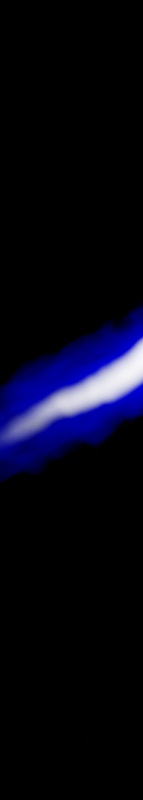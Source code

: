 # Source: ruckaos_copy.blend  (saved by Blender 4.0.36; exported with 4.5.12 LTS)
import bpy
from mathutils import Matrix  # noqa: F401  (used for matrix-valued properties, if any)

bpy.ops.wm.read_factory_settings(use_empty=True)
scene = bpy.context.scene
scene.name = 'Scene'

# ---- collections
col_collection = bpy.data.collections.new('Collection'); scene.collection.children.link(col_collection)

# ---- materials (node trees are filled in below, after node groups)
mat_material_003 = bpy.data.materials.new('Material.003')
mat_material_004 = bpy.data.materials.new('Material.004')
mat_material_002 = bpy.data.materials.new('Material.002')
mat_material_001 = bpy.data.materials.new('Material.001')

# ---- material node trees
mat_material_003.use_nodes = True; mat_material_003.node_tree.nodes.clear()
_N = mat_material_003.node_tree.nodes; _L = mat_material_003.node_tree.links
n0 = _N.new('ShaderNodeOutputMaterial'); n0.name = 'Material Output'; n0.location = (2205, 300)
n1 = _N.new('ShaderNodeTexCoord'); n1.name = 'Texture Coordinate'; n1.location = (-929, 242)
n2 = _N.new('ShaderNodeTexGradient'); n2.name = 'Gradient Texture'; n2.location = (-286, 219)
n2.gradient_type = 'SPHERICAL'
n3 = _N.new('ShaderNodeSeparateXYZ'); n3.name = 'Separate XYZ'; n3.location = (-703, 44)
n4 = _N.new('ShaderNodeValToRGB'); n4.name = 'ColorRamp'; n4.location = (-263, 30)
n4.width = 226
while len(n4.color_ramp.elements) > 1: n4.color_ramp.elements.remove(n4.color_ramp.elements[-1])
n4.color_ramp.elements[0].position = 0.0; n4.color_ramp.elements[0].color = (0.0, 0.0, 0.0, 1.0)
_e = n4.color_ramp.elements.new(0.6456); _e.color = (1.0, 1.0, 1.0, 1.0)
_e = n4.color_ramp.elements.new(1.0); _e.color = (0.0, 0.0, 0.0, 1.0)
n5 = _N.new('ShaderNodeMapRange'); n5.name = 'Map Range'; n5.location = (-483, 54)
n5.inputs[1].default_value = -1.0
n6 = _N.new('ShaderNodeMath'); n6.name = 'Math'; n6.location = (263, 212)
n6.operation = 'MULTIPLY'
n7 = _N.new('ShaderNodeVectorMath'); n7.name = 'Vector Math'; n7.location = (-506, 275)
n7.operation = 'MULTIPLY'
n7.inputs[1].default_value = (1.0, 0.0, 1.0)
n8 = _N.new('ShaderNodeVectorMath'); n8.name = 'Vector Math.001'; n8.location = (-702, -130)
n8.operation = 'MULTIPLY'
n8.inputs[1].default_value = (1.0, 1.0, 1.0)
n9 = _N.new('ShaderNodeMapRange'); n9.name = 'Map Range.001'; n9.location = (-262, -218)
n9.inputs[1].default_value = 0.3
n9.inputs[2].default_value = 0.7
n10 = _N.new('ShaderNodeMath'); n10.name = 'Math.002'; n10.location = (1363, 192)
n10.operation = 'MULTIPLY'
n10.inputs[1].default_value = 5.1
n11 = _N.new('ShaderNodeMath'); n11.name = 'Math.004'; n11.location = (-66, 242)
n11.operation = 'POWER'
n11.inputs[1].default_value = 2.5
n12 = _N.new('ShaderNodeVolumePrincipled'); n12.name = 'Principled Volume'; n12.location = (1803, 301)
n12.inputs[2].default_value = 0.0
n12.inputs[7].default_value = (0.0, 0.0, 1.0, 1.0)
n13 = _N.new('ShaderNodeMath'); n13.name = 'Math.006'; n13.location = (923, 183)
n13.operation = 'SUBTRACT'
n13.use_clamp = True
n13.inputs[1].default_value = 0.04
n14 = _N.new('ShaderNodeTexNoise'); n14.name = 'Noise Texture'; n14.location = (-482, -203)
n14.noise_dimensions = '4D'
n14.inputs[1].default_value = 1.562
n14.inputs[2].default_value = 3.0
n14.inputs[8].default_value = 1.0
n15 = _N.new('ShaderNodeMath'); n15.name = 'Math.007'; n15.location = (703, 202)
n15.operation = 'MULTIPLY'
n16 = _N.new('ShaderNodeMath'); n16.name = 'Math.008'; n16.location = (483, 230)
n16.operation = 'POWER'
n16.inputs[1].default_value = 0.9
n17 = _N.new('ShaderNodeMath'); n17.name = 'Math.009'; n17.location = (1143, 205)
n17.operation = 'POWER'
n17.inputs[1].default_value = 0.7
n18 = _N.new('ShaderNodeMath'); n18.name = 'Math.001'; n18.location = (43, 55)
n18.operation = 'POWER'
n18.inputs[1].default_value = 1.5
_L.new(n12.outputs[0], n0.inputs[1])
_L.new(n2.outputs[1], n11.inputs[0])
_L.new(n1.outputs[3], n7.inputs[0])
_L.new(n7.outputs[0], n2.inputs[0])
_L.new(n1.outputs[3], n3.inputs[0])
_L.new(n3.outputs[1], n5.inputs[0])
_L.new(n6.outputs[0], n16.inputs[0])
_L.new(n4.outputs[0], n18.inputs[0])
_L.new(n5.outputs[0], n4.inputs[0])
_L.new(n18.outputs[0], n6.inputs[1])
_L.new(n14.outputs[0], n9.inputs[0])
_L.new(n1.outputs[3], n8.inputs[0])
_L.new(n8.outputs[0], n14.inputs[0])
_L.new(n11.outputs[0], n6.inputs[0])
_L.new(n15.outputs[0], n13.inputs[0])
_L.new(n9.outputs[0], n15.inputs[1])
_L.new(n10.outputs[0], n12.inputs[6])
_L.new(n16.outputs[0], n15.inputs[0])
_L.new(n13.outputs[0], n17.inputs[0])
_L.new(n17.outputs[0], n10.inputs[0])
n0.is_active_output = True
mat_material_004.use_nodes = True; mat_material_004.node_tree.nodes.clear()
_N = mat_material_004.node_tree.nodes; _L = mat_material_004.node_tree.links
n0 = _N.new('ShaderNodeOutputMaterial'); n0.name = 'Material Output'; n0.location = (2320, 300)
n1 = _N.new('ShaderNodeVolumePrincipled'); n1.name = 'Principled Volume'; n1.location = (1918, 301)
n1.inputs[2].default_value = 0.0
n2 = _N.new('ShaderNodeCombineXYZ'); n2.name = 'Combine XYZ'; n2.location = (-391, 212)
n3 = _N.new('ShaderNodeSeparateXYZ'); n3.name = 'Separate XYZ'; n3.location = (-709, 193)
n4 = _N.new('ShaderNodeMath'); n4.name = 'Math.004'; n4.location = (1698, 153)
n4.operation = 'MULTIPLY'
n5 = _N.new('ShaderNodeTexCoord'); n5.name = 'Texture Coordinate'; n5.location = (-929, 242)
n6 = _N.new('ShaderNodeMath'); n6.name = 'Math.006'; n6.location = (696, 168)
n6.operation = 'MULTIPLY'
n7 = _N.new('ShaderNodeMath'); n7.name = 'Math.003'; n7.location = (1478, 151)
n7.operation = 'MULTIPLY'
n7.inputs[1].default_value = 30.0
n8 = _N.new('ShaderNodeMath'); n8.name = 'Math.005'; n8.location = (1249, 181)
n8.operation = 'MULTIPLY'
n8.inputs[1].default_value = 1.5
n9 = _N.new('ShaderNodeTexGradient'); n9.name = 'Gradient Texture'; n9.location = (256, 219)
n9.gradient_type = 'SPHERICAL'
n10 = _N.new('ShaderNodeMath'); n10.name = 'Math'; n10.location = (939, 128)
n10.operation = 'POWER'
n10.inputs[1].default_value = 2.0
n11 = _N.new('ShaderNodeValToRGB'); n11.name = 'ColorRamp'; n11.location = (-393, -175)
while len(n11.color_ramp.elements) > 1: n11.color_ramp.elements.remove(n11.color_ramp.elements[-1])
n11.color_ramp.elements[0].position = 0.0; n11.color_ramp.elements[0].color = (0.0, 0.0, 0.0, 1.0)
_e = n11.color_ramp.elements.new(0.6273); _e.color = (1.0, 1.0, 1.0, 1.0)
_e = n11.color_ramp.elements.new(0.9023); _e.color = (1.0, 1.0, 1.0, 1.0)
_e = n11.color_ramp.elements.new(1.0); _e.color = (0.0, 0.0, 0.0, 1.0)
n12 = _N.new('ShaderNodeMapRange'); n12.name = 'Map Range.002'; n12.location = (327, -291)
n12.inputs[1].default_value = 0.4
n13 = _N.new('ShaderNodeVectorMath'); n13.name = 'Vector Math'; n13.location = (34, 248)
n14 = _N.new('ShaderNodeVectorMath'); n14.name = 'Vector Math.002'; n14.location = (-198, -522)
n14.operation = 'SUBTRACT'
n14.inputs[1].default_value = (0.5, 0.5, 0.5)
n15 = _N.new('ShaderNodeMapRange'); n15.name = 'Map Range'; n15.location = (-550, 42)
n15.inputs[1].default_value = -1.0
n16 = _N.new('ShaderNodeTexNoise'); n16.name = 'Noise Texture'; n16.location = (-489, -384)
n16.noise_dimensions = '4D'
n16.inputs[1].default_value = 107.8
n16.inputs[2].default_value = 1.5
n16.inputs[3].default_value = 3.0
n17 = _N.new('ShaderNodeVectorMath'); n17.name = 'Vector Math.001'; n17.location = (-75, 46)
n17.operation = 'MULTIPLY'
n17.inputs[1].default_value = (1.2, 0.5, 1.2)
n18 = _N.new('ShaderNodeVectorMath'); n18.name = 'Vector Math.003'; n18.location = (-709, -259)
n18.operation = 'MULTIPLY'
n18.inputs[1].default_value = (0.2, 1.0, 0.2)
n19 = _N.new('ShaderNodeMapRange'); n19.name = 'Map Range.003'; n19.location = (466, 300)
n19.width = 174
n20 = _N.new('ShaderNodeMapRange'); n20.name = 'Map Range.004'; n20.location = (-120, 481)
n20.width = 174
n20.inputs[3].default_value = 0.8
n20.inputs[4].default_value = 0.5
_L.new(n1.outputs[0], n0.inputs[1])
_L.new(n7.outputs[0], n4.inputs[0])
_L.new(n5.outputs[3], n3.inputs[0])
_L.new(n3.outputs[0], n2.inputs[0])
_L.new(n2.outputs[0], n13.inputs[0])
_L.new(n3.outputs[2], n2.inputs[2])
_L.new(n3.outputs[1], n15.inputs[0])
_L.new(n16.outputs[0], n12.inputs[0])
_L.new(n5.outputs[3], n18.inputs[0])
_L.new(n12.outputs[0], n4.inputs[1])
_L.new(n8.outputs[0], n7.inputs[0])
_L.new(n6.outputs[0], n10.inputs[0])
_L.new(n11.outputs[0], n6.inputs[1])
_L.new(n7.outputs[0], n1.inputs[6])
_L.new(n15.outputs[0], n11.inputs[0])
_L.new(n9.outputs[1], n19.inputs[0])
_L.new(n19.outputs[0], n6.inputs[0])
_L.new(n10.outputs[0], n8.inputs[0])
_L.new(n13.outputs[0], n9.inputs[0])
_L.new(n17.outputs[0], n13.inputs[1])
_L.new(n16.outputs[1], n14.inputs[0])
_L.new(n14.outputs[0], n17.inputs[0])
_L.new(n18.outputs[0], n16.inputs[0])
_L.new(n15.outputs[0], n20.inputs[0])
_L.new(n20.outputs[0], n19.inputs[1])
n0.is_active_output = True
mat_material_002.use_nodes = True; mat_material_002.node_tree.nodes.clear()
_N = mat_material_002.node_tree.nodes; _L = mat_material_002.node_tree.links
n0 = _N.new('ShaderNodeOutputMaterial'); n0.name = 'Material Output'; n0.location = (2589, 300)
n1 = _N.new('ShaderNodeVolumePrincipled'); n1.name = 'Principled Volume'; n1.location = (2187, 301)
n1.inputs[2].default_value = 0.0
n1.inputs[7].default_value = (0.0, 0.0, 1.0, 1.0)
n2 = _N.new('ShaderNodeCombineXYZ'); n2.name = 'Combine XYZ'; n2.location = (-391, 212)
n3 = _N.new('ShaderNodeSeparateXYZ'); n3.name = 'Separate XYZ'; n3.location = (-709, 193)
n4 = _N.new('ShaderNodeMapRange'); n4.name = 'Map Range'; n4.location = (-690, 20)
n4.inputs[1].default_value = -1.0
n5 = _N.new('ShaderNodeMapRange'); n5.name = 'Map Range.001'; n5.location = (-283, 4)
n5.inputs[3].default_value = -1.0
n6 = _N.new('ShaderNodeTexCoord'); n6.name = 'Texture Coordinate'; n6.location = (-929, 242)
n7 = _N.new('ShaderNodeMapRange'); n7.name = 'Map Range.002'; n7.location = (277, -190)
n7.inputs[1].default_value = 0.3
n8 = _N.new('ShaderNodeMath'); n8.name = 'Math.004'; n8.location = (912, 64)
n8.operation = 'MULTIPLY'
n9 = _N.new('ShaderNodeMapRange'); n9.name = 'Map Range.003'; n9.location = (1171, 233)
n9.inputs[1].default_value = 0.05
n10 = _N.new('ShaderNodeTexGradient'); n10.name = 'Gradient Texture'; n10.location = (350, 219)
n10.gradient_type = 'SPHERICAL'
n11 = _N.new('ShaderNodeMath'); n11.name = 'Math.003'; n11.location = (1935, 202)
n11.operation = 'MULTIPLY'
n11.inputs[1].default_value = 25.19
n12 = _N.new('ShaderNodeMath'); n12.name = 'Math'; n12.location = (1391, 177)
n12.operation = 'POWER'
n12.inputs[1].default_value = 2.2
n13 = _N.new('ShaderNodeMath'); n13.name = 'Math.002'; n13.location = (1611, 254)
n13.operation = 'MULTIPLY'
n13.inputs[1].default_value = 7.1
n14 = _N.new('ShaderNodeMath'); n14.name = 'Math.001'; n14.location = (-478, 9)
n14.operation = 'POWER'
n14.inputs[1].default_value = 7.0
n15 = _N.new('ShaderNodeMath'); n15.name = 'Math.005'; n15.location = (623, 161)
n15.operation = 'POWER'
n15.inputs[1].default_value = 1.0
n16 = _N.new('ShaderNodeTexNoise'); n16.name = 'Noise Texture'; n16.location = (-489, -223)
n16.noise_dimensions = '4D'
n16.inputs[1].default_value = 54.69
n16.inputs[2].default_value = 2.0
n16.inputs[3].default_value = 4.0
n16.inputs[4].default_value = 0.6167
n16.inputs[8].default_value = 0.5
n17 = _N.new('ShaderNodeVectorMath'); n17.name = 'Vector Math.001'; n17.location = (130, 257)
n18 = _N.new('ShaderNodeVectorMath'); n18.name = 'Vector Math'; n18.location = (-697, -244)
n18.operation = 'MULTIPLY'
n18.inputs[1].default_value = (1.0, 3.0, 1.0)
n19 = _N.new('ShaderNodeVectorMath'); n19.name = 'Vector Math.003'; n19.location = (-778, -522)
n19.operation = 'MULTIPLY'
n19.inputs[1].default_value = (0.2, 1.0, 0.2)
n20 = _N.new('ShaderNodeTexNoise'); n20.name = 'Noise Texture.001'; n20.location = (-584, -488)
n20.noise_dimensions = '4D'
n20.inputs[1].default_value = 50.31
n20.inputs[2].default_value = 3.9
n20.inputs[3].default_value = 4.0
n20.inputs[8].default_value = 0.5
n21 = _N.new('ShaderNodeVectorMath'); n21.name = 'Vector Math.002'; n21.location = (-310, -498)
n21.inputs[1].default_value = (-0.5, -0.5, -0.5)
n22 = _N.new('ShaderNodeVectorMath'); n22.name = 'Vector Math.004'; n22.location = (-90, -452)
n22.operation = 'MULTIPLY'
n22.inputs[1].default_value = (2.0, 0.2, 2.0)
_L.new(n1.outputs[0], n0.inputs[1])
_L.new(n6.outputs[3], n3.inputs[0])
_L.new(n3.outputs[0], n2.inputs[0])
_L.new(n2.outputs[0], n17.inputs[0])
_L.new(n3.outputs[2], n2.inputs[2])
_L.new(n3.outputs[1], n4.inputs[0])
_L.new(n4.outputs[0], n14.inputs[0])
_L.new(n5.outputs[0], n2.inputs[1])
_L.new(n14.outputs[0], n5.inputs[0])
_L.new(n16.outputs[0], n7.inputs[0])
_L.new(n6.outputs[3], n18.inputs[0])
_L.new(n7.outputs[0], n8.inputs[1])
_L.new(n18.outputs[0], n16.inputs[0])
_L.new(n8.outputs[0], n9.inputs[0])
_L.new(n9.outputs[0], n12.inputs[0])
_L.new(n11.outputs[0], n1.inputs[6])
_L.new(n10.outputs[1], n15.inputs[0])
_L.new(n15.outputs[0], n8.inputs[0])
_L.new(n12.outputs[0], n13.inputs[0])
_L.new(n13.outputs[0], n11.inputs[0])
_L.new(n17.outputs[0], n10.inputs[0])
_L.new(n20.outputs[1], n21.inputs[0])
_L.new(n21.outputs[0], n22.inputs[0])
_L.new(n19.outputs[0], n20.inputs[0])
_L.new(n6.outputs[3], n19.inputs[0])
_L.new(n22.outputs[0], n17.inputs[1])
n0.is_active_output = True
mat_material_001.use_nodes = True; mat_material_001.node_tree.nodes.clear()
_N = mat_material_001.node_tree.nodes; _L = mat_material_001.node_tree.links
n0 = _N.new('ShaderNodeOutputMaterial'); n0.name = 'Material Output'; n0.location = (3111, 300)
n1 = _N.new('ShaderNodeTexCoord'); n1.name = 'Texture Coordinate'; n1.location = (-929, 242)
n2 = _N.new('ShaderNodeTexGradient'); n2.name = 'Gradient Texture'; n2.location = (620, 219)
n2.gradient_type = 'SPHERICAL'
n3 = _N.new('ShaderNodeSeparateXYZ'); n3.name = 'Separate XYZ'; n3.location = (-703, 44)
n4 = _N.new('ShaderNodeValToRGB'); n4.name = 'ColorRamp'; n4.location = (-263, 30)
n4.width = 226
while len(n4.color_ramp.elements) > 1: n4.color_ramp.elements.remove(n4.color_ramp.elements[-1])
n4.color_ramp.elements[0].position = 0.0; n4.color_ramp.elements[0].color = (0.0, 0.0, 0.0, 1.0)
_e = n4.color_ramp.elements.new(0.6893); _e.color = (1.0, 1.0, 1.0, 1.0)
_e = n4.color_ramp.elements.new(1.0); _e.color = (0.0, 0.0, 0.0, 1.0)
n5 = _N.new('ShaderNodeMapRange'); n5.name = 'Map Range'; n5.location = (-483, 54)
n5.inputs[1].default_value = -1.0
n6 = _N.new('ShaderNodeMath'); n6.name = 'Math'; n6.location = (1169, 212)
n6.operation = 'MULTIPLY'
n7 = _N.new('ShaderNodeMapRange'); n7.name = 'Map Range.001'; n7.location = (-262, -218)
n7.inputs[1].default_value = 0.3
n7.inputs[2].default_value = 0.7
n8 = _N.new('ShaderNodeMath'); n8.name = 'Math.002'; n8.location = (2269, 192)
n8.operation = 'MULTIPLY'
n8.inputs[1].default_value = 5.1
n9 = _N.new('ShaderNodeMath'); n9.name = 'Math.004'; n9.location = (840, 242)
n9.operation = 'POWER'
n9.inputs[1].default_value = 2.5
n10 = _N.new('ShaderNodeVolumePrincipled'); n10.name = 'Principled Volume'; n10.location = (2709, 301)
n10.inputs[2].default_value = 0.0
n10.inputs[7].default_value = (0.0, 0.0, 1.0, 1.0)
n11 = _N.new('ShaderNodeMath'); n11.name = 'Math.006'; n11.location = (1829, 183)
n11.operation = 'SUBTRACT'
n11.use_clamp = True
n11.inputs[1].default_value = 0.04
n12 = _N.new('ShaderNodeMath'); n12.name = 'Math.007'; n12.location = (1609, 202)
n12.operation = 'MULTIPLY'
n13 = _N.new('ShaderNodeMath'); n13.name = 'Math.008'; n13.location = (1389, 230)
n13.operation = 'POWER'
n13.inputs[1].default_value = 0.8
n14 = _N.new('ShaderNodeMath'); n14.name = 'Math.001'; n14.location = (43, 55)
n14.operation = 'POWER'
n14.inputs[1].default_value = 2.0
n15 = _N.new('ShaderNodeMath'); n15.name = 'Math.009'; n15.location = (2049, 205)
n15.operation = 'POWER'
n15.inputs[1].default_value = 0.7
n16 = _N.new('ShaderNodeTexNoise'); n16.name = 'Noise Texture'; n16.location = (-482, -203)
n16.noise_dimensions = '4D'
n16.inputs[1].default_value = 1.562
n16.inputs[2].default_value = 3.0
n16.inputs[3].default_value = 4.0
n16.inputs[8].default_value = 1.0
n17 = _N.new('ShaderNodeVectorMath'); n17.name = 'Vector Math'; n17.location = (400, 275)
n17.operation = 'MULTIPLY'
n17.inputs[1].default_value = (1.0, 0.0, 1.0)
n18 = _N.new('ShaderNodeVectorMath'); n18.name = 'Vector Math.002'; n18.location = (180, 291)
n19 = _N.new('ShaderNodeVectorMath'); n19.name = 'Vector Math.001'; n19.location = (-702, -130)
n19.operation = 'MULTIPLY'
n19.inputs[1].default_value = (1.0, 1.2, 1.0)
n20 = _N.new('ShaderNodeTexNoise'); n20.name = 'Noise Texture.001'; n20.location = (-488, -463)
n20.noise_dimensions = '4D'
n20.inputs[1].default_value = 6.219
n20.inputs[2].default_value = 2.0
n20.inputs[8].default_value = 1.0
n21 = _N.new('ShaderNodeVectorMath'); n21.name = 'Vector Math.004'; n21.location = (-703, -362)
n21.operation = 'MULTIPLY'
n21.inputs[1].default_value = (0.2, 1.0, 0.2)
n22 = _N.new('ShaderNodeVectorMath'); n22.name = 'Vector Math.003'; n22.location = (-260, -476)
n22.inputs[1].default_value = (-0.5, -0.5, -0.5)
n23 = _N.new('ShaderNodeVectorMath'); n23.name = 'Vector Math.005'; n23.location = (-40, -464)
n23.operation = 'MULTIPLY'
n23.inputs[1].default_value = (0.8, 0.2, 0.8)
_L.new(n10.outputs[0], n0.inputs[1])
_L.new(n2.outputs[1], n9.inputs[0])
_L.new(n1.outputs[3], n18.inputs[0])
_L.new(n17.outputs[0], n2.inputs[0])
_L.new(n1.outputs[3], n3.inputs[0])
_L.new(n3.outputs[1], n5.inputs[0])
_L.new(n6.outputs[0], n13.inputs[0])
_L.new(n4.outputs[0], n14.inputs[0])
_L.new(n5.outputs[0], n4.inputs[0])
_L.new(n14.outputs[0], n6.inputs[1])
_L.new(n16.outputs[0], n7.inputs[0])
_L.new(n1.outputs[3], n19.inputs[0])
_L.new(n19.outputs[0], n16.inputs[0])
_L.new(n9.outputs[0], n6.inputs[0])
_L.new(n12.outputs[0], n11.inputs[0])
_L.new(n7.outputs[0], n12.inputs[1])
_L.new(n8.outputs[0], n10.inputs[6])
_L.new(n13.outputs[0], n12.inputs[0])
_L.new(n11.outputs[0], n15.inputs[0])
_L.new(n15.outputs[0], n8.inputs[0])
_L.new(n18.outputs[0], n17.inputs[0])
_L.new(n20.outputs[1], n22.inputs[0])
_L.new(n22.outputs[0], n23.inputs[0])
_L.new(n21.outputs[0], n20.inputs[0])
_L.new(n1.outputs[3], n21.inputs[0])
_L.new(n23.outputs[0], n18.inputs[1])
n0.is_active_output = True

# ---- world
world_world = bpy.data.worlds.new('World'); scene.world = world_world
world_world.use_nodes = True; world_world.node_tree.nodes.clear()
_N = world_world.node_tree.nodes; _L = world_world.node_tree.links
n0 = _N.new('ShaderNodeOutputWorld'); n0.name = 'World Output'; n0.location = (300, 300)
n1 = _N.new('ShaderNodeBackground'); n1.name = 'Background'; n1.location = (10, 300)
n1.inputs[0].default_value = (0.0, 0.0, 0.0, 1.0)
_L.new(n1.outputs[0], n0.inputs[0])
n0.is_active_output = True
world_world.color = (0.05088, 0.05088, 0.05088)
world_world.use_sun_shadow = False
world_world.sun_shadow_jitter_overblur = 0.0

# ---- cameras
cam_camera = bpy.data.cameras.new('Camera')
cam_camera.type = 'ORTHO'
cam_camera.clip_end = 100.0
cam_camera.ortho_scale = 5.0

# ---- meshes
me_cube_003 = bpy.data.meshes.new('Cube.003')
me_cube_003.from_pydata([(-0.8299, -1.0, -0.8299), (-0.8299, -1.0, 0.8299), (-0.8299, 1.0, -0.8299), (-0.8299, 1.0, 0.8299), (0.8299, -1.0, -0.8299), (0.8299, -1.0, 0.8299), (0.8299, 1.0, -0.8299), (0.8299, 1.0, 0.8299)], [], [(0, 1, 3, 2), (2, 3, 7, 6), (6, 7, 5, 4), (4, 5, 1, 0), (2, 6, 4, 0), (7, 3, 1, 5)])
_uv = me_cube_003.uv_layers.new(name='UVMap')
_uv.uv.foreach_set('vector', [0.375, 0.0, 0.625, 0.0, 0.625, 0.25, 0.375, 0.25, 0.375, 0.25, 0.625, 0.25, 0.625, 0.5, 0.375, 0.5, 0.375, 0.5, 0.625, 0.5, 0.625, 0.75, 0.375, 0.75, 0.375, 0.75, 0.625, 0.75, 0.625, 1.0, 0.375, 1.0, 0.125, 0.5, 0.375, 0.5, 0.375, 0.75, 0.125, 0.75, 0.625, 0.5, 0.875, 0.5, 0.875, 0.75, 0.625, 0.75])
me_cube_003.materials.append(mat_material_003)
me_cube_003.use_remesh_fix_poles = True
me_cube_003.use_remesh_preserve_attributes = False
me_cube_003.update()
me_cube_004 = bpy.data.meshes.new('Cube.004')
me_cube_004.from_pydata([(-1.0, -1.0, -1.0), (-1.0, -1.0, 1.0), (-1.0, 1.0, -1.0), (-1.0, 1.0, 1.0), (1.0, -1.0, -1.0), (1.0, -1.0, 1.0), (1.0, 1.0, -1.0), (1.0, 1.0, 1.0)], [], [(0, 1, 3, 2), (2, 3, 7, 6), (6, 7, 5, 4), (4, 5, 1, 0), (2, 6, 4, 0), (7, 3, 1, 5)])
_uv = me_cube_004.uv_layers.new(name='UVMap')
_uv.uv.foreach_set('vector', [0.375, 0.0, 0.625, 0.0, 0.625, 0.25, 0.375, 0.25, 0.375, 0.25, 0.625, 0.25, 0.625, 0.5, 0.375, 0.5, 0.375, 0.5, 0.625, 0.5, 0.625, 0.75, 0.375, 0.75, 0.375, 0.75, 0.625, 0.75, 0.625, 1.0, 0.375, 1.0, 0.125, 0.5, 0.375, 0.5, 0.375, 0.75, 0.125, 0.75, 0.625, 0.5, 0.875, 0.5, 0.875, 0.75, 0.625, 0.75])
me_cube_004.materials.append(mat_material_004)
me_cube_004.use_remesh_fix_poles = True
me_cube_004.use_remesh_preserve_attributes = False
me_cube_004.update()
me_cube_005 = bpy.data.meshes.new('Cube.005')
me_cube_005.from_pydata([(-1.227, 0.2575, -1.227), (-1.227, 0.2575, 1.227), (-1.227, 1.0, -1.227), (-1.227, 1.0, 1.227), (1.227, 0.2575, -1.227), (1.227, 0.2575, 1.227), (1.227, 1.0, -1.227), (1.227, 1.0, 1.227)], [], [(0, 1, 3, 2), (2, 3, 7, 6), (6, 7, 5, 4), (4, 5, 1, 0), (2, 6, 4, 0), (7, 3, 1, 5)])
_uv = me_cube_005.uv_layers.new(name='UVMap')
_uv.uv.foreach_set('vector', [0.375, 0.0, 0.625, 0.0, 0.625, 0.25, 0.375, 0.25, 0.375, 0.25, 0.625, 0.25, 0.625, 0.5, 0.375, 0.5, 0.375, 0.5, 0.625, 0.5, 0.625, 0.75, 0.375, 0.75, 0.375, 0.75, 0.625, 0.75, 0.625, 1.0, 0.375, 1.0, 0.125, 0.5, 0.375, 0.5, 0.375, 0.75, 0.125, 0.75, 0.625, 0.5, 0.875, 0.5, 0.875, 0.75, 0.625, 0.75])
me_cube_005.materials.append(mat_material_002)
me_cube_005.use_remesh_fix_poles = True
me_cube_005.use_remesh_preserve_attributes = False
me_cube_005.update()
me_cube_006 = bpy.data.meshes.new('Cube.006')
me_cube_006.from_pydata([(-0.9249, -1.0, -0.9249), (-0.9249, -1.0, 0.9249), (-0.9249, 1.0, -0.9249), (-0.9249, 1.0, 0.9249), (0.9249, -1.0, -0.9249), (0.9249, -1.0, 0.9249), (0.9249, 1.0, -0.9249), (0.9249, 1.0, 0.9249)], [], [(0, 1, 3, 2), (2, 3, 7, 6), (6, 7, 5, 4), (4, 5, 1, 0), (2, 6, 4, 0), (7, 3, 1, 5)])
_uv = me_cube_006.uv_layers.new(name='UVMap')
_uv.uv.foreach_set('vector', [0.375, 0.0, 0.625, 0.0, 0.625, 0.25, 0.375, 0.25, 0.375, 0.25, 0.625, 0.25, 0.625, 0.5, 0.375, 0.5, 0.375, 0.5, 0.625, 0.5, 0.625, 0.75, 0.375, 0.75, 0.375, 0.75, 0.625, 0.75, 0.625, 1.0, 0.375, 1.0, 0.125, 0.5, 0.375, 0.5, 0.375, 0.75, 0.125, 0.75, 0.625, 0.5, 0.875, 0.5, 0.875, 0.75, 0.625, 0.75])
me_cube_006.materials.append(mat_material_001)
me_cube_006.use_remesh_fix_poles = True
me_cube_006.use_remesh_preserve_attributes = False
me_cube_006.update()

# ---- objects
ob_cube_003 = bpy.data.objects.new('Cube.003', me_cube_003)
ob_cube_004 = bpy.data.objects.new('Cube.004', me_cube_004)
ob_cube_005 = bpy.data.objects.new('Cube.005', me_cube_005)
ob_cube_006 = bpy.data.objects.new('Cube.006', me_cube_006)
ob_camera = bpy.data.objects.new('Camera', cam_camera)

# ---- transforms, parenting, visibility, modifiers, constraints
ob_cube_003.location = (0.0, 0.06131, 0.0)
ob_cube_003.rotation_euler = (-0.0, -1.883, -0.0)
ob_cube_003.scale = (0.538, 0.6745, 0.538)
ob_cube_004.location = (0.0, -0.6556, 0.0)
ob_cube_004.scale = (0.3347, 1.004, 0.3347)
ob_cube_005.location = (0.0, -2.725, 0.0)
ob_cube_005.scale = (0.2554, 3.242, 0.2554)
ob_cube_006.location = (0.0, -1.024, 0.0)
ob_cube_006.scale = (0.389, 1.595, 0.389)
ob_camera.location = (0.0, 0.0, 4.958)
ob_camera.lock_rotations_4d = False
ob_camera.empty_display_type = 'ARROWS'
ob_camera.color = (0.0, 0.0, 0.0, 0.0)
ob_camera.display_type = 'WIRE'
ob_camera.lineart.crease_threshold = 0.0

# ---- collection membership
col_collection.objects.link(ob_cube_003)
col_collection.objects.link(ob_cube_004)
col_collection.objects.link(ob_cube_005)
col_collection.objects.link(ob_cube_006)
col_collection.objects.link(ob_camera)

# ---- scene / render settings (as saved in the file)
scene.frame_start = 0; scene.frame_end = 3; scene.frame_set(1)
scene.render.engine = 'CYCLES'
scene.render.image_settings.color_mode = 'RGB'
scene.render.image_settings.compression = 0
scene.render.resolution_x = 40
scene.render.resolution_y = 224
scene.render.resolution_percentage = 150
scene.render.fps = 5
scene.cycles.samples = 64
scene.cycles.sampling_pattern = 'TABULATED_SOBOL'
scene.cycles.use_light_tree = False
scene.view_settings.view_transform = 'Filmic'
bpy.context.view_layer.update()

# ---- added for rendering (the .blend has no active camera and no usable light): camera, sun
cam_auto = bpy.data.cameras.new('AutoCamera')
cam_auto.lens = 50.0
cam_auto.sensor_width = 36.0
cam_auto.clip_end = 1000.0
ob_auto_camera = bpy.data.objects.new('AutoCamera', cam_auto)
scene.collection.objects.link(ob_auto_camera)
ob_auto_camera.location = (3.43516, -5.06396, 2.74813)
ob_auto_camera.rotation_euler = (1.09748, -7.21219e-08, 0.694738)
scene.camera = ob_auto_camera
light_auto_sun = bpy.data.lights.new('AutoSun', 'SUN')
light_auto_sun.energy = 3.0
light_auto_sun.angle = 0.0523599
ob_auto_sun = bpy.data.objects.new('AutoSun', light_auto_sun)
scene.collection.objects.link(ob_auto_sun)
ob_auto_sun.rotation_euler = (0.872665, 0.174533, 0.523599)
bpy.context.view_layer.update()
